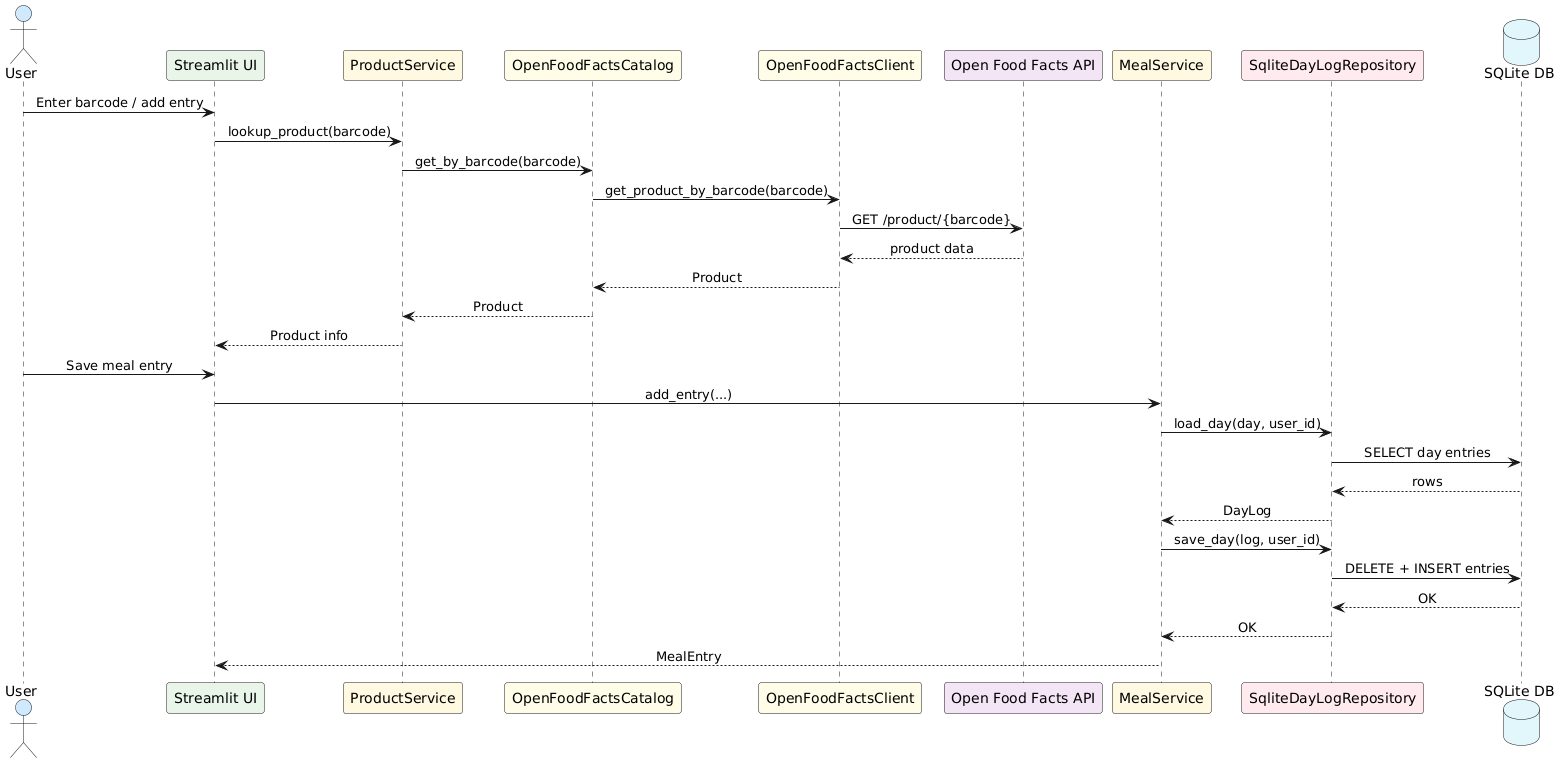

The diagram above was rendered by PlantUML. Its source (embedded in the PNG):
@startuml
skinparam sequenceMessageAlign center
actor User #cfe8ff
participant "Streamlit UI" as UI #e8f5e9
participant "ProductService" as ProductSvc #fff8e1
participant "OpenFoodFactsCatalog" as Catalog #fffde7
participant "OpenFoodFactsClient" as Client #fffde7
participant "Open Food Facts API" as OFF #f3e5f5
participant "MealService" as MealSvc #fff8e1
participant "SqliteDayLogRepository" as MealRepo #ffebee
database "SQLite DB" as DB #e0f7fa

User -> UI: Enter barcode / add entry
UI -> ProductSvc: lookup_product(barcode)
ProductSvc -> Catalog: get_by_barcode(barcode)
Catalog -> Client: get_product_by_barcode(barcode)
Client -> OFF: GET /product/{barcode}
OFF --> Client: product data
Client --> Catalog: Product
Catalog --> ProductSvc: Product
ProductSvc --> UI: Product info

User -> UI: Save meal entry
UI -> MealSvc: add_entry(...)
MealSvc -> MealRepo: load_day(day, user_id)
MealRepo -> DB: SELECT day entries
DB --> MealRepo: rows
MealRepo --> MealSvc: DayLog
MealSvc -> MealRepo: save_day(log, user_id)
MealRepo -> DB: DELETE + INSERT entries
DB --> MealRepo: OK
MealRepo --> MealSvc: OK
MealSvc --> UI: MealEntry
@enduml